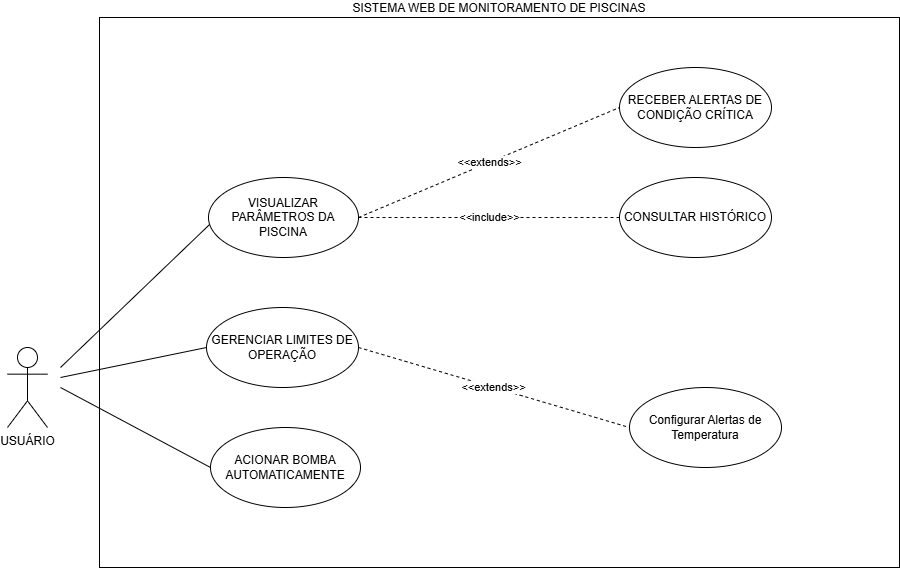

The diagram above was exported from draw.io. Its source (the exported page's mxGraphModel, read from the mxfile embedded in the PNG):
<mxGraphModel dx="2208" dy="790" grid="1" gridSize="10" guides="1" tooltips="1" connect="1" arrows="1" fold="1" page="1" pageScale="1" pageWidth="827" pageHeight="1169" math="0" shadow="0">
  <root>
    <mxCell id="0" />
    <mxCell id="1" parent="0" />
    <mxCell id="QwnA8kKSLTEi0RnPSlrc-1" parent="1" style="rounded=0;whiteSpace=wrap;html=1;labelPosition=center;verticalLabelPosition=top;align=center;verticalAlign=bottom;fillColor=none;strokeColor=default;labelBackgroundColor=none;fontColor=default;" value="SISTEMA WEB DE MONITORAMENTO DE PISCINAS" vertex="1">
      <mxGeometry height="550" width="800" x="-360" y="260" as="geometry" />
    </mxCell>
    <mxCell id="sLo2OL5TPcbaGbtMM6Hb-5" parent="1" style="shape=umlActor;verticalLabelPosition=bottom;verticalAlign=top;html=1;outlineConnect=0;" value="USUÁRIO" vertex="1">
      <mxGeometry height="80" width="40" x="-452" y="590" as="geometry" />
    </mxCell>
    <mxCell id="JjUs8DkDEOwGZY5dL1H--6" parent="1" style="ellipse;whiteSpace=wrap;html=1;" value="ACIONAR BOMBA AUTOMATICAMENTE" vertex="1">
      <mxGeometry height="80" width="150" x="-249" y="670" as="geometry" />
    </mxCell>
    <mxCell id="ucl7iBrr_eY39RPwFIJx-6" parent="1" style="ellipse;whiteSpace=wrap;html=1;" value="VISUALIZAR PARÂMETROS DA PISCINA" vertex="1">
      <mxGeometry height="80" width="150" x="-251" y="420" as="geometry" />
    </mxCell>
    <mxCell id="Z1bxOoah8PtocRLvDviY-36" parent="1" style="ellipse;whiteSpace=wrap;html=1;" value="GERENCIAR LIMITES DE OPERAÇÃO" vertex="1">
      <mxGeometry height="80" width="152" x="-253" y="550" as="geometry" />
    </mxCell>
    <mxCell id="bkCPdgJ_vqqZ3oWfX_4J-8" edge="1" parent="1" style="endArrow=none;html=1;rounded=0;entryX=0.007;entryY=0.588;entryDx=0;entryDy=0;entryPerimeter=0;" target="ucl7iBrr_eY39RPwFIJx-6" value="">
      <mxGeometry height="50" relative="1" width="50" as="geometry">
        <mxPoint x="-399" y="610" as="sourcePoint" />
        <mxPoint x="-359" y="570" as="targetPoint" />
      </mxGeometry>
    </mxCell>
    <mxCell id="bkCPdgJ_vqqZ3oWfX_4J-9" edge="1" parent="1" style="endArrow=none;html=1;rounded=0;entryX=0;entryY=0.5;entryDx=0;entryDy=0;" target="Z1bxOoah8PtocRLvDviY-36" value="">
      <mxGeometry height="50" relative="1" width="50" as="geometry">
        <mxPoint x="-399" y="620" as="sourcePoint" />
        <mxPoint x="-225" y="600" as="targetPoint" />
      </mxGeometry>
    </mxCell>
    <mxCell id="bkCPdgJ_vqqZ3oWfX_4J-10" edge="1" parent="1" style="endArrow=none;html=1;rounded=0;entryX=0;entryY=0.5;entryDx=0;entryDy=0;" target="JjUs8DkDEOwGZY5dL1H--6" value="">
      <mxGeometry height="50" relative="1" width="50" as="geometry">
        <mxPoint x="-399" y="630" as="sourcePoint" />
        <mxPoint x="-289" y="640" as="targetPoint" />
      </mxGeometry>
    </mxCell>
    <mxCell id="QDx-l0nUhu5XjhIBNqr6-14" parent="1" style="ellipse;whiteSpace=wrap;html=1;" value="Configurar Alertas de Temperatura" vertex="1">
      <mxGeometry height="80" width="152" x="170" y="630" as="geometry" />
    </mxCell>
    <mxCell id="5aEMZkKLWmWqG6AW8qkG-4" edge="1" parent="1" source="Z1bxOoah8PtocRLvDviY-36" style="endArrow=none;html=1;rounded=0;entryX=0;entryY=0.5;entryDx=0;entryDy=0;exitX=1;exitY=0.5;exitDx=0;exitDy=0;dashed=1;" target="QDx-l0nUhu5XjhIBNqr6-14" value="&amp;lt;&amp;lt;extends&amp;gt;&amp;gt;">
      <mxGeometry height="50" relative="1" width="50" as="geometry">
        <mxPoint x="-400" y="640" as="sourcePoint" />
        <mxPoint x="-160" y="660" as="targetPoint" />
      </mxGeometry>
    </mxCell>
    <mxCell id="5aEMZkKLWmWqG6AW8qkG-5" parent="1" style="ellipse;whiteSpace=wrap;html=1;" value="RECEBER ALERTAS DE CONDIÇÃO CRÍTICA" vertex="1">
      <mxGeometry height="80" width="152" x="160" y="310" as="geometry" />
    </mxCell>
    <mxCell id="5aEMZkKLWmWqG6AW8qkG-6" edge="1" parent="1" source="ucl7iBrr_eY39RPwFIJx-6" style="endArrow=none;html=1;rounded=0;exitX=1;exitY=0.5;exitDx=0;exitDy=0;entryX=0;entryY=0.5;entryDx=0;entryDy=0;dashed=1;" target="5aEMZkKLWmWqG6AW8qkG-5" value="&amp;lt;&amp;lt;extends&amp;gt;&amp;gt;">
      <mxGeometry height="50" relative="1" width="50" as="geometry">
        <mxPoint x="-50" y="560" as="sourcePoint" />
        <mxPoint x="211" y="640" as="targetPoint" />
      </mxGeometry>
    </mxCell>
    <mxCell id="5aEMZkKLWmWqG6AW8qkG-7" parent="1" style="ellipse;whiteSpace=wrap;html=1;" value="CONSULTAR HISTÓRICO" vertex="1">
      <mxGeometry height="80" width="152" x="160" y="420" as="geometry" />
    </mxCell>
    <mxCell id="5aEMZkKLWmWqG6AW8qkG-8" edge="1" parent="1" source="ucl7iBrr_eY39RPwFIJx-6" style="endArrow=none;html=1;rounded=0;exitX=1;exitY=0.5;exitDx=0;exitDy=0;entryX=0;entryY=0.5;entryDx=0;entryDy=0;dashed=1;" target="5aEMZkKLWmWqG6AW8qkG-7" value="&amp;lt;&amp;lt;include&amp;gt;&amp;gt;">
      <mxGeometry height="50" relative="1" width="50" as="geometry">
        <mxPoint x="-60" y="450" as="sourcePoint" />
        <mxPoint x="251" y="450" as="targetPoint" />
      </mxGeometry>
    </mxCell>
  </root>
</mxGraphModel>